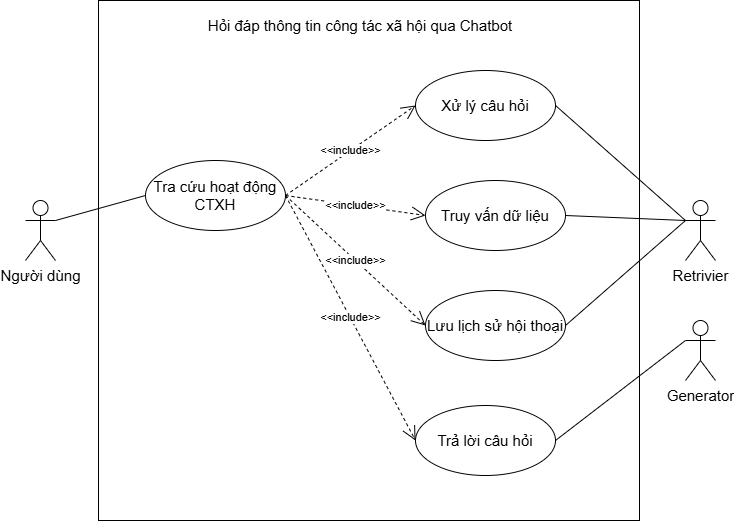

The diagram above was exported from draw.io. Its source (the exported page's mxGraphModel, read from the mxfile embedded in the PNG):
<mxGraphModel dx="1425" dy="816" grid="1" gridSize="10" guides="1" tooltips="1" connect="1" arrows="1" fold="1" page="1" pageScale="1" pageWidth="827" pageHeight="1169" math="0" shadow="0">
  <root>
    <mxCell id="0" />
    <mxCell id="1" parent="0" />
    <mxCell id="yJNIm_z0-xJW78lV7ofi-1" parent="1" style="shape=umlActor;verticalLabelPosition=bottom;verticalAlign=top;html=1;outlineConnect=0;" value="&lt;font style=&quot;font-size: 15px;&quot;&gt;Người dùng&lt;/font&gt;" vertex="1">
      <mxGeometry height="60" width="30" x="70" y="310" as="geometry" />
    </mxCell>
    <mxCell id="yJNIm_z0-xJW78lV7ofi-4" parent="1" style="shape=umlActor;verticalLabelPosition=bottom;verticalAlign=top;html=1;outlineConnect=0;" value="&lt;font style=&quot;font-size: 15px;&quot;&gt;Retrivier&lt;/font&gt;" vertex="1">
      <mxGeometry height="60" width="30" x="730" y="310" as="geometry" />
    </mxCell>
    <mxCell id="yJNIm_z0-xJW78lV7ofi-6" parent="1" style="html=1;whiteSpace=wrap;align=center;" value="&lt;blockquote style=&quot;margin: 0px 0px 0px 40px; border: none; padding: 0px;&quot;&gt;&lt;br&gt;&lt;/blockquote&gt;" vertex="1">
      <mxGeometry height="520" width="541" x="143" y="110" as="geometry" />
    </mxCell>
    <mxCell id="yJNIm_z0-xJW78lV7ofi-7" parent="1" style="text;html=1;whiteSpace=wrap;strokeColor=none;fillColor=none;align=center;verticalAlign=middle;rounded=0;" value="&lt;font style=&quot;font-size: 15px;&quot;&gt;Hỏi đáp thông tin công tác xã hội qua Chatbot&lt;/font&gt;" vertex="1">
      <mxGeometry height="30" width="310" x="250" y="120" as="geometry" />
    </mxCell>
    <mxCell id="yJNIm_z0-xJW78lV7ofi-8" parent="1" style="ellipse;whiteSpace=wrap;html=1;" value="&lt;font style=&quot;font-size: 15px;&quot;&gt;Tra cứu hoạt động CTXH&lt;/font&gt;" vertex="1">
      <mxGeometry height="70" width="140" x="190" y="270" as="geometry" />
    </mxCell>
    <mxCell id="yJNIm_z0-xJW78lV7ofi-9" parent="1" style="ellipse;whiteSpace=wrap;html=1;" value="&lt;font style=&quot;font-size: 15px;&quot;&gt;Xử lý câu hỏi&lt;/font&gt;" vertex="1">
      <mxGeometry height="70" width="140" x="460" y="180" as="geometry" />
    </mxCell>
    <mxCell id="yJNIm_z0-xJW78lV7ofi-10" parent="1" style="ellipse;whiteSpace=wrap;html=1;" value="&lt;font style=&quot;font-size: 15px;&quot;&gt;Truy vấn dữ liệu&lt;/font&gt;" vertex="1">
      <mxGeometry height="70" width="140" x="470" y="290" as="geometry" />
    </mxCell>
    <mxCell id="yJNIm_z0-xJW78lV7ofi-11" parent="1" style="ellipse;whiteSpace=wrap;html=1;" value="&lt;font style=&quot;font-size: 15px;&quot;&gt;Lưu lịch sử hội thoại&lt;/font&gt;" vertex="1">
      <mxGeometry height="70" width="140" x="470" y="400" as="geometry" />
    </mxCell>
    <mxCell id="yJNIm_z0-xJW78lV7ofi-12" edge="1" parent="1" source="yJNIm_z0-xJW78lV7ofi-1" style="endArrow=none;html=1;rounded=0;entryX=0;entryY=0.5;entryDx=0;entryDy=0;exitX=1;exitY=0.3333333333333333;exitDx=0;exitDy=0;exitPerimeter=0;" target="yJNIm_z0-xJW78lV7ofi-8" value="">
      <mxGeometry height="50" relative="1" width="50" as="geometry">
        <mxPoint x="200" y="440" as="sourcePoint" />
        <mxPoint x="250" y="390" as="targetPoint" />
      </mxGeometry>
    </mxCell>
    <mxCell id="yJNIm_z0-xJW78lV7ofi-13" edge="1" parent="1" source="yJNIm_z0-xJW78lV7ofi-4" style="endArrow=none;html=1;rounded=0;entryX=1;entryY=0.5;entryDx=0;entryDy=0;exitX=0;exitY=0.3333333333333333;exitDx=0;exitDy=0;exitPerimeter=0;" target="yJNIm_z0-xJW78lV7ofi-9" value="">
      <mxGeometry height="50" relative="1" width="50" as="geometry">
        <mxPoint x="540" y="411" as="sourcePoint" />
        <mxPoint x="650" y="380" as="targetPoint" />
      </mxGeometry>
    </mxCell>
    <mxCell id="yJNIm_z0-xJW78lV7ofi-14" edge="1" parent="1" source="yJNIm_z0-xJW78lV7ofi-10" style="endArrow=none;html=1;rounded=0;entryX=0;entryY=0.3333333333333333;entryDx=0;entryDy=0;exitX=1;exitY=0.5;exitDx=0;exitDy=0;entryPerimeter=0;" target="yJNIm_z0-xJW78lV7ofi-4" value="">
      <mxGeometry height="50" relative="1" width="50" as="geometry">
        <mxPoint x="730" y="395" as="sourcePoint" />
        <mxPoint x="840" y="370" as="targetPoint" />
      </mxGeometry>
    </mxCell>
    <mxCell id="yJNIm_z0-xJW78lV7ofi-15" edge="1" parent="1" source="yJNIm_z0-xJW78lV7ofi-11" style="endArrow=none;html=1;rounded=0;entryX=0;entryY=0.3333333333333333;entryDx=0;entryDy=0;exitX=1;exitY=0.5;exitDx=0;exitDy=0;entryPerimeter=0;" target="yJNIm_z0-xJW78lV7ofi-4" value="">
      <mxGeometry height="50" relative="1" width="50" as="geometry">
        <mxPoint x="670" y="415" as="sourcePoint" />
        <mxPoint x="790" y="410" as="targetPoint" />
      </mxGeometry>
    </mxCell>
    <mxCell id="yJNIm_z0-xJW78lV7ofi-16" edge="1" parent="1" source="yJNIm_z0-xJW78lV7ofi-8" style="endArrow=open;endSize=12;dashed=1;html=1;rounded=0;exitX=1;exitY=0.5;exitDx=0;exitDy=0;entryX=0;entryY=0.5;entryDx=0;entryDy=0;" target="yJNIm_z0-xJW78lV7ofi-9" value="&amp;lt;&amp;lt;include&amp;gt;&amp;gt;">
      <mxGeometry relative="1" width="160" as="geometry">
        <mxPoint x="150" y="420" as="sourcePoint" />
        <mxPoint x="310" y="420" as="targetPoint" />
      </mxGeometry>
    </mxCell>
    <mxCell id="yJNIm_z0-xJW78lV7ofi-18" edge="1" parent="1" source="yJNIm_z0-xJW78lV7ofi-8" style="endArrow=open;endSize=12;dashed=1;html=1;rounded=0;exitX=1;exitY=0.5;exitDx=0;exitDy=0;entryX=0;entryY=0.5;entryDx=0;entryDy=0;" target="yJNIm_z0-xJW78lV7ofi-10" value="&amp;lt;&amp;lt;include&amp;gt;&amp;gt;">
      <mxGeometry relative="1" width="160" as="geometry">
        <mxPoint x="360" y="440" as="sourcePoint" />
        <mxPoint x="470" y="350" as="targetPoint" />
      </mxGeometry>
    </mxCell>
    <mxCell id="yJNIm_z0-xJW78lV7ofi-19" edge="1" parent="1" source="yJNIm_z0-xJW78lV7ofi-8" style="endArrow=open;endSize=12;dashed=1;html=1;rounded=0;exitX=1;exitY=0.5;exitDx=0;exitDy=0;entryX=0;entryY=0.5;entryDx=0;entryDy=0;" target="yJNIm_z0-xJW78lV7ofi-11" value="&amp;lt;&amp;lt;include&amp;gt;&amp;gt;">
      <mxGeometry relative="1" width="160" as="geometry">
        <mxPoint x="430" y="380" as="sourcePoint" />
        <mxPoint x="540" y="390" as="targetPoint" />
      </mxGeometry>
    </mxCell>
    <mxCell id="yJNIm_z0-xJW78lV7ofi-20" parent="1" style="ellipse;whiteSpace=wrap;html=1;" value="&lt;font style=&quot;font-size: 15px;&quot;&gt;Trả lời câu hỏi&lt;/font&gt;" vertex="1">
      <mxGeometry height="70" width="140" x="460" y="515" as="geometry" />
    </mxCell>
    <mxCell id="yJNIm_z0-xJW78lV7ofi-22" edge="1" parent="1" source="yJNIm_z0-xJW78lV7ofi-8" style="endArrow=open;endSize=12;dashed=1;html=1;rounded=0;exitX=1;exitY=0.5;exitDx=0;exitDy=0;entryX=0;entryY=0.5;entryDx=0;entryDy=0;" target="yJNIm_z0-xJW78lV7ofi-20" value="&amp;lt;&amp;lt;include&amp;gt;&amp;gt;">
      <mxGeometry relative="1" width="160" as="geometry">
        <mxPoint x="480" y="510" as="sourcePoint" />
        <mxPoint x="620" y="630" as="targetPoint" />
      </mxGeometry>
    </mxCell>
    <mxCell id="yJNIm_z0-xJW78lV7ofi-23" parent="1" style="shape=umlActor;verticalLabelPosition=bottom;verticalAlign=top;html=1;outlineConnect=0;" value="&lt;font style=&quot;font-size: 15px;&quot;&gt;Generator&lt;/font&gt;" vertex="1">
      <mxGeometry height="60" width="30" x="730" y="430" as="geometry" />
    </mxCell>
    <mxCell id="yJNIm_z0-xJW78lV7ofi-25" edge="1" parent="1" source="yJNIm_z0-xJW78lV7ofi-20" style="endArrow=none;html=1;rounded=0;entryX=0;entryY=0.3333333333333333;entryDx=0;entryDy=0;exitX=1;exitY=0.5;exitDx=0;exitDy=0;entryPerimeter=0;" target="yJNIm_z0-xJW78lV7ofi-23" value="">
      <mxGeometry height="50" relative="1" width="50" as="geometry">
        <mxPoint x="730" y="635" as="sourcePoint" />
        <mxPoint x="850" y="540" as="targetPoint" />
      </mxGeometry>
    </mxCell>
  </root>
</mxGraphModel>